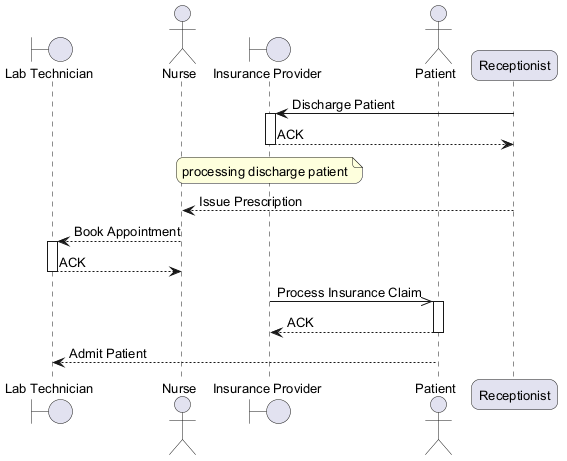

The diagram above was rendered by PlantUML. Its source (embedded in the PNG):
@startuml
skinparam backgroundColor #FFFFFF
skinparam roundCorner 15
skinparam defaultFontSize 13
boundary "Lab Technician" as LT
actor "Nurse" as N
boundary "Insurance Provider" as IP
actor "Patient" as P
participant "Receptionist" as R
R -> IP : Discharge Patient
activate IP
IP --> R : ACK
deactivate IP
note over IP : processing discharge patient
R --> N : Issue Prescription
N --> LT : Book Appointment
activate LT
LT --> N : ACK
deactivate LT
IP ->> P : Process Insurance Claim
activate P
P --> IP : ACK
deactivate P
P --> LT : Admit Patient
@enduml